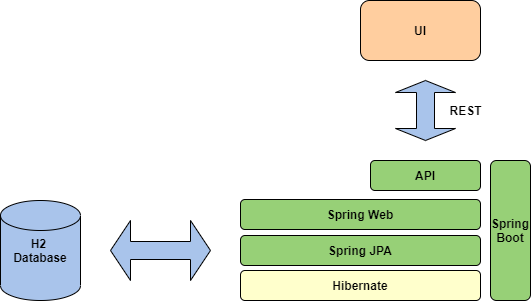

The diagram above was exported from draw.io. Its source (the exported page's mxGraphModel, read from the mxfile embedded in the PNG):
<mxGraphModel dx="1278" dy="1648" grid="1" gridSize="10" guides="1" tooltips="1" connect="1" arrows="1" fold="1" page="1" pageScale="1" pageWidth="850" pageHeight="1100" math="0" shadow="0">
  <root>
    <mxCell id="0" />
    <mxCell id="1" parent="0" />
    <mxCell id="NZ4LGglRZEQyxUMa_5ME-4" value="H2&amp;nbsp;&lt;br&gt;Database" style="shape=cylinder2;whiteSpace=wrap;html=1;boundedLbl=1;backgroundOutline=1;size=15;fontStyle=1;fillColor=#A9C4EB;" vertex="1" parent="1">
      <mxGeometry x="90" y="150" width="80" height="100" as="geometry" />
    </mxCell>
    <mxCell id="NZ4LGglRZEQyxUMa_5ME-5" value="" style="shape=doubleArrow;whiteSpace=wrap;html=1;fillColor=#A9C4EB;" vertex="1" parent="1">
      <mxGeometry x="200" y="170" width="100" height="60" as="geometry" />
    </mxCell>
    <mxCell id="NZ4LGglRZEQyxUMa_5ME-6" value="Hibernate" style="rounded=1;whiteSpace=wrap;html=1;fontStyle=1;fillColor=#FFFFCC;" vertex="1" parent="1">
      <mxGeometry x="330" y="220" width="240" height="30" as="geometry" />
    </mxCell>
    <mxCell id="NZ4LGglRZEQyxUMa_5ME-8" value="Spring JPA" style="rounded=1;whiteSpace=wrap;html=1;fontStyle=1;fillColor=#97D077;" vertex="1" parent="1">
      <mxGeometry x="330" y="185" width="240" height="30" as="geometry" />
    </mxCell>
    <mxCell id="NZ4LGglRZEQyxUMa_5ME-9" value="Spring Web" style="rounded=1;whiteSpace=wrap;html=1;fontStyle=1;fillColor=#97D077;" vertex="1" parent="1">
      <mxGeometry x="330" y="149" width="240" height="30" as="geometry" />
    </mxCell>
    <mxCell id="NZ4LGglRZEQyxUMa_5ME-10" value="&lt;b&gt;Spring Boot&lt;/b&gt;" style="rounded=1;whiteSpace=wrap;html=1;fillColor=#97D077;" vertex="1" parent="1">
      <mxGeometry x="580" y="110" width="40" height="140" as="geometry" />
    </mxCell>
    <mxCell id="NZ4LGglRZEQyxUMa_5ME-11" value="API" style="rounded=1;whiteSpace=wrap;html=1;fontStyle=1;fillColor=#97D077;" vertex="1" parent="1">
      <mxGeometry x="460" y="110" width="110" height="30" as="geometry" />
    </mxCell>
    <mxCell id="NZ4LGglRZEQyxUMa_5ME-13" value="" style="shape=doubleArrow;direction=south;whiteSpace=wrap;html=1;fillColor=#A9C4EB;" vertex="1" parent="1">
      <mxGeometry x="485" y="30" width="60" height="60" as="geometry" />
    </mxCell>
    <mxCell id="NZ4LGglRZEQyxUMa_5ME-14" value="&lt;b&gt;UI&lt;/b&gt;" style="rounded=1;whiteSpace=wrap;html=1;fillColor=#FFCE9F;" vertex="1" parent="1">
      <mxGeometry x="450" y="-50" width="120" height="60" as="geometry" />
    </mxCell>
    <mxCell id="NZ4LGglRZEQyxUMa_5ME-15" value="&lt;b&gt;REST&lt;/b&gt;" style="text;html=1;align=center;verticalAlign=middle;resizable=0;points=[];autosize=1;" vertex="1" parent="1">
      <mxGeometry x="530" y="50" width="50" height="20" as="geometry" />
    </mxCell>
  </root>
</mxGraphModel>